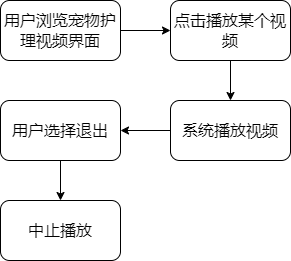

The diagram above was exported from draw.io. Its source (the exported page's mxGraphModel, read from the mxfile embedded in the PNG):
<mxGraphModel dx="1004" dy="746" grid="1" gridSize="10" guides="1" tooltips="1" connect="1" arrows="1" fold="1" page="1" pageScale="1" pageWidth="827" pageHeight="1169" math="0" shadow="0">
  <root>
    <mxCell id="0" />
    <mxCell id="1" parent="0" />
    <mxCell id="1uS97HxXs2MOmeYGMWm8-3" style="edgeStyle=orthogonalEdgeStyle;rounded=0;orthogonalLoop=1;jettySize=auto;html=1;exitX=1;exitY=0.5;exitDx=0;exitDy=0;entryX=0;entryY=0.5;entryDx=0;entryDy=0;" edge="1" parent="1" source="1uS97HxXs2MOmeYGMWm8-1" target="1uS97HxXs2MOmeYGMWm8-2">
      <mxGeometry relative="1" as="geometry" />
    </mxCell>
    <mxCell id="1uS97HxXs2MOmeYGMWm8-1" value="&lt;font style=&quot;font-size: 16px;&quot;&gt;用户浏览宠物护理视频界面&lt;/font&gt;" style="rounded=1;whiteSpace=wrap;html=1;" vertex="1" parent="1">
      <mxGeometry x="200" y="280" width="120" height="60" as="geometry" />
    </mxCell>
    <mxCell id="1uS97HxXs2MOmeYGMWm8-5" style="edgeStyle=orthogonalEdgeStyle;rounded=0;orthogonalLoop=1;jettySize=auto;html=1;exitX=0.5;exitY=1;exitDx=0;exitDy=0;entryX=0.5;entryY=0;entryDx=0;entryDy=0;" edge="1" parent="1" source="1uS97HxXs2MOmeYGMWm8-2" target="1uS97HxXs2MOmeYGMWm8-4">
      <mxGeometry relative="1" as="geometry" />
    </mxCell>
    <mxCell id="1uS97HxXs2MOmeYGMWm8-2" value="&lt;font style=&quot;font-size: 16px;&quot;&gt;点击播放某个视频&lt;/font&gt;" style="rounded=1;whiteSpace=wrap;html=1;" vertex="1" parent="1">
      <mxGeometry x="370" y="280" width="120" height="60" as="geometry" />
    </mxCell>
    <mxCell id="1uS97HxXs2MOmeYGMWm8-9" style="edgeStyle=orthogonalEdgeStyle;rounded=0;orthogonalLoop=1;jettySize=auto;html=1;exitX=0;exitY=0.5;exitDx=0;exitDy=0;entryX=1;entryY=0.5;entryDx=0;entryDy=0;" edge="1" parent="1" source="1uS97HxXs2MOmeYGMWm8-4" target="1uS97HxXs2MOmeYGMWm8-6">
      <mxGeometry relative="1" as="geometry" />
    </mxCell>
    <mxCell id="1uS97HxXs2MOmeYGMWm8-4" value="&lt;font style=&quot;font-size: 16px;&quot;&gt;系统播放视频&lt;/font&gt;" style="rounded=1;whiteSpace=wrap;html=1;" vertex="1" parent="1">
      <mxGeometry x="370" y="380" width="120" height="60" as="geometry" />
    </mxCell>
    <mxCell id="1uS97HxXs2MOmeYGMWm8-8" style="edgeStyle=orthogonalEdgeStyle;rounded=0;orthogonalLoop=1;jettySize=auto;html=1;exitX=0.5;exitY=1;exitDx=0;exitDy=0;entryX=0.5;entryY=0;entryDx=0;entryDy=0;" edge="1" parent="1" source="1uS97HxXs2MOmeYGMWm8-6" target="1uS97HxXs2MOmeYGMWm8-7">
      <mxGeometry relative="1" as="geometry" />
    </mxCell>
    <mxCell id="1uS97HxXs2MOmeYGMWm8-6" value="&lt;font style=&quot;font-size: 16px;&quot;&gt;用户选择退出&lt;/font&gt;" style="rounded=1;whiteSpace=wrap;html=1;" vertex="1" parent="1">
      <mxGeometry x="200" y="380" width="120" height="60" as="geometry" />
    </mxCell>
    <mxCell id="1uS97HxXs2MOmeYGMWm8-7" value="&lt;font style=&quot;font-size: 16px;&quot;&gt;中止播放&lt;/font&gt;" style="rounded=1;whiteSpace=wrap;html=1;" vertex="1" parent="1">
      <mxGeometry x="200" y="480" width="120" height="60" as="geometry" />
    </mxCell>
  </root>
</mxGraphModel>